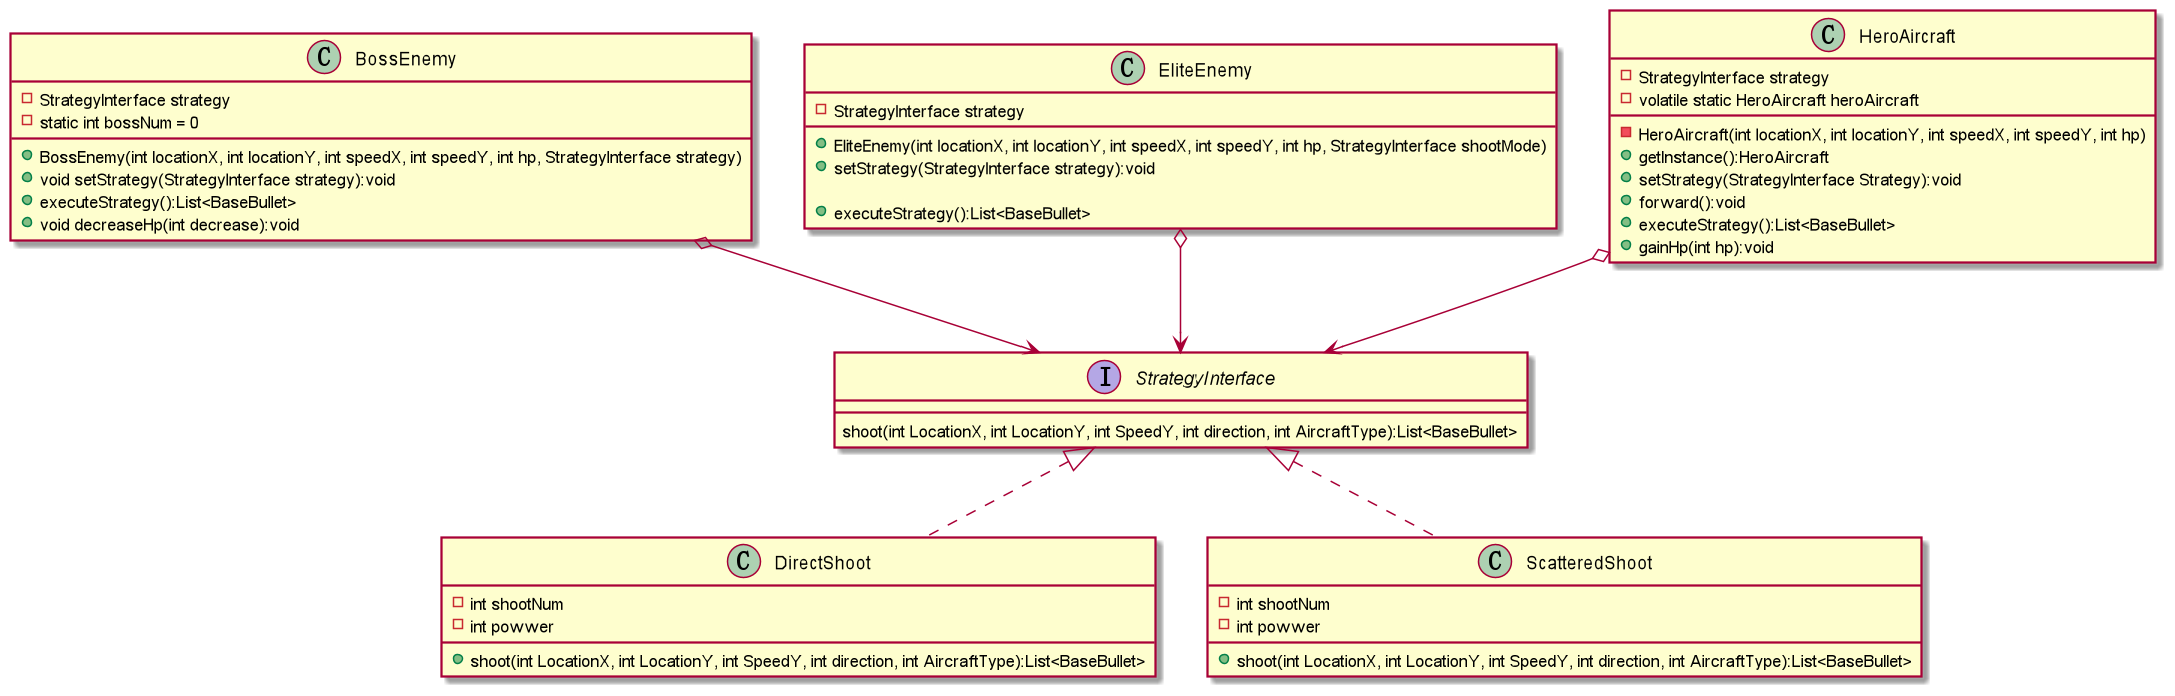

The diagram above was rendered by PlantUML. Its source (embedded in the PNG):
@startuml
'https://plantuml.com/class-diagram



interface StrategyInterface
class DirectShoot
class ScatteredShoot
class BossEnemy
class EliteEnemy
class HeroAircraft


StrategyInterface <|.. DirectShoot
StrategyInterface <|.. ScatteredShoot
BossEnemy o--> StrategyInterface
EliteEnemy o--> StrategyInterface
HeroAircraft o--> StrategyInterface


interface StrategyInterface {
    shoot(int LocationX, int LocationY, int SpeedY, int direction, int AircraftType):List<BaseBullet>
}
class DirectShoot {
    -int shootNum
    -int powwer
    + shoot(int LocationX, int LocationY, int SpeedY, int direction, int AircraftType):List<BaseBullet>
}
class ScatteredShoot {
    -int shootNum
    -int powwer
    + shoot(int LocationX, int LocationY, int SpeedY, int direction, int AircraftType):List<BaseBullet>
}
class HeroAircraft {
    - StrategyInterface strategy
    - volatile static HeroAircraft heroAircraft
    - HeroAircraft(int locationX, int locationY, int speedX, int speedY, int hp)
    + getInstance():HeroAircraft
    + setStrategy(StrategyInterface Strategy):void
    + forward():void
    + executeStrategy():List<BaseBullet>
    + gainHp(int hp):void
}
class BossEnemy {
    -StrategyInterface strategy
    -static int bossNum = 0

    + BossEnemy(int locationX, int locationY, int speedX, int speedY, int hp, StrategyInterface strategy)


    + void setStrategy(StrategyInterface strategy):void
    + executeStrategy():List<BaseBullet>


    +void decreaseHp(int decrease):void
}
class EliteEnemy {
        -StrategyInterface strategy

        +EliteEnemy(int locationX, int locationY, int speedX, int speedY, int hp, StrategyInterface shootMode)


        +setStrategy(StrategyInterface strategy):void

        +executeStrategy():List<BaseBullet>
}
@enduml